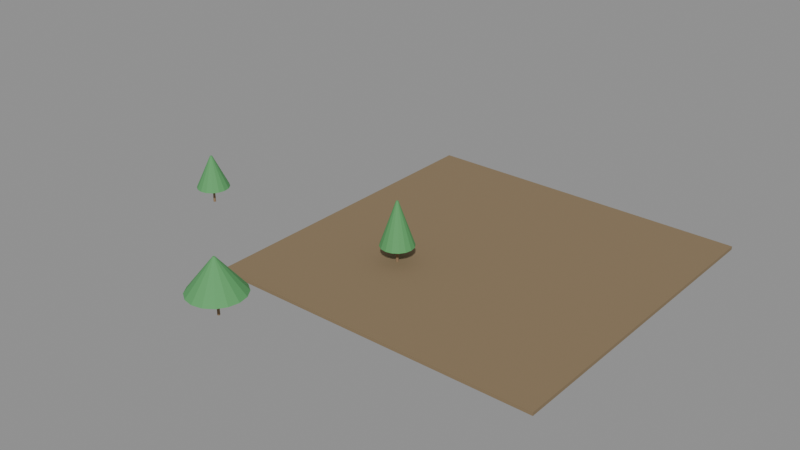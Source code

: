 # Source: e1680_after.blend  (saved by Blender 5.2.44; exported with 4.5.12 LTS)
import bpy
from mathutils import Matrix  # noqa: F401  (used for matrix-valued properties, if any)

bpy.ops.wm.read_factory_settings(use_empty=True)
scene = bpy.context.scene
scene.name = 'Scene'

# ---- materials (node trees are filled in below, after node groups)
mat_cesped = bpy.data.materials.new('Cesped')
mat_madera_tronco = bpy.data.materials.new('Madera_Tronco')
mat_follaje = bpy.data.materials.new('Follaje')

# ---- material node trees
mat_cesped.use_nodes = True; mat_cesped.node_tree.nodes.clear()
_N = mat_cesped.node_tree.nodes; _L = mat_cesped.node_tree.links
n0 = _N.new('ShaderNodeBsdfPrincipled'); n0.name = 'Principled BSDF'; n0.location = (-200, 100)
n0.inputs[0].default_value = (0.25, 0.18, 0.1, 1.0)
n0.inputs[2].default_value = 0.9
n0.inputs[3].default_value = 1.45
n0.inputs[10].default_value = 0.005
n1 = _N.new('ShaderNodeOutputMaterial'); n1.name = 'Material Output'; n1.location = (200, 100)
_L.new(n0.outputs[0], n1.inputs[0])
n1.is_active_output = True
mat_madera_tronco.use_nodes = True; mat_madera_tronco.node_tree.nodes.clear()
_N = mat_madera_tronco.node_tree.nodes; _L = mat_madera_tronco.node_tree.links
n0 = _N.new('ShaderNodeBsdfPrincipled'); n0.name = 'Principled BSDF'; n0.location = (-200, 100)
n0.inputs[0].default_value = (0.28, 0.18, 0.1, 1.0)
n0.inputs[2].default_value = 0.9
n0.inputs[3].default_value = 1.45
n0.inputs[10].default_value = 0.005
n1 = _N.new('ShaderNodeOutputMaterial'); n1.name = 'Material Output'; n1.location = (200, 100)
_L.new(n0.outputs[0], n1.inputs[0])
n1.is_active_output = True
mat_follaje.use_nodes = True; mat_follaje.node_tree.nodes.clear()
_N = mat_follaje.node_tree.nodes; _L = mat_follaje.node_tree.links
n0 = _N.new('ShaderNodeBsdfPrincipled'); n0.name = 'Principled BSDF'; n0.location = (-200, 100)
n0.inputs[0].default_value = (0.1, 0.35, 0.12, 1.0)
n0.inputs[2].default_value = 0.8
n0.inputs[3].default_value = 1.45
n0.inputs[10].default_value = 0.005
n1 = _N.new('ShaderNodeOutputMaterial'); n1.name = 'Material Output'; n1.location = (200, 100)
_L.new(n0.outputs[0], n1.inputs[0])
n1.is_active_output = True

# ---- meshes
me_baseparque_cuerpo_mesh = bpy.data.meshes.new('BaseParque_Cuerpo_mesh')
me_baseparque_cuerpo_mesh.from_pydata([(0.0, 0.0, 0.0), (30.0, 0.0, 0.0), (30.0, 30.0, 0.0), (0.0, 30.0, 0.0), (0.0, 0.0, 0.3), (30.0, 0.0, 0.3), (30.0, 30.0, 0.3), (0.0, 30.0, 0.3)], [], [(0, 1, 2, 3), (4, 5, 6, 7), (0, 1, 5, 4), (1, 2, 6, 5), (2, 3, 7, 6), (3, 0, 4, 7)])
me_baseparque_cuerpo_mesh.materials.append(mat_cesped)
me_baseparque_cuerpo_mesh.update()
me_arbol1_tronco_mesh = bpy.data.meshes.new('Arbol1_Tronco_mesh')
me_arbol1_tronco_mesh.from_pydata([(0.0, 0.12, 0.0), (0.0, 0.084, 1.5), (0.06, 0.1039, 0.0), (0.042, 0.07275, 1.5), (0.1039, 0.06, 0.0), (0.07275, 0.042, 1.5), (0.12, 0.0, 0.0), (0.084, 0.0, 1.5), (0.1039, -0.06, 0.0), (0.07275, -0.042, 1.5), (0.06, -0.1039, 0.0), (0.042, -0.07275, 1.5), (0.0, -0.12, 0.0), (0.0, -0.084, 1.5), (-0.06, -0.1039, 0.0), (-0.042, -0.07275, 1.5), (-0.1039, -0.06, 0.0), (-0.07275, -0.042, 1.5), (-0.12, 0.0, 0.0), (-0.084, 0.0, 1.5), (-0.1039, 0.06, 0.0), (-0.07275, 0.042, 1.5), (-0.06, 0.1039, 0.0), (-0.042, 0.07275, 1.5)], [], [(0, 1, 3, 2), (2, 3, 5, 4), (4, 5, 7, 6), (6, 7, 9, 8), (8, 9, 11, 10), (10, 11, 13, 12), (12, 13, 15, 14), (14, 15, 17, 16), (16, 17, 19, 18), (18, 19, 21, 20), (3, 1, 23, 21, 19, 17, 15, 13, 11, 9, 7, 5), (20, 21, 23, 22), (22, 23, 1, 0), (0, 2, 4, 6, 8, 10, 12, 14, 16, 18, 20, 22)])
me_arbol1_tronco_mesh.materials.append(mat_madera_tronco)
me_arbol1_tronco_mesh.update()
me_arbol1_copa_mesh = bpy.data.meshes.new('Arbol1_Copa_mesh')
me_arbol1_copa_mesh.from_pydata([(0.0, 1.5, 1.5), (0.0, 0.1, 4.5), (0.574, 1.386, 1.5), (0.03827, 0.09239, 4.5), (1.061, 1.061, 1.5), (0.07071, 0.07071, 4.5), (1.386, 0.574, 1.5), (0.09239, 0.03827, 4.5), (1.5, 0.0, 1.5), (0.1, 0.0, 4.5), (1.386, -0.574, 1.5), (0.09239, -0.03827, 4.5), (1.061, -1.061, 1.5), (0.07071, -0.07071, 4.5), (0.574, -1.386, 1.5), (0.03827, -0.09239, 4.5), (0.0, -1.5, 1.5), (0.0, -0.1, 4.5), (-0.574, -1.386, 1.5), (-0.03827, -0.09239, 4.5), (-1.061, -1.061, 1.5), (-0.07071, -0.07071, 4.5), (-1.386, -0.574, 1.5), (-0.09239, -0.03827, 4.5), (-1.5, 0.0, 1.5), (-0.1, 0.0, 4.5), (-1.386, 0.574, 1.5), (-0.09239, 0.03827, 4.5), (-1.061, 1.061, 1.5), (-0.07071, 0.07071, 4.5), (-0.574, 1.386, 1.5), (-0.03827, 0.09239, 4.5)], [], [(0, 1, 3, 2), (2, 3, 5, 4), (4, 5, 7, 6), (6, 7, 9, 8), (8, 9, 11, 10), (10, 11, 13, 12), (12, 13, 15, 14), (14, 15, 17, 16), (16, 17, 19, 18), (18, 19, 21, 20), (20, 21, 23, 22), (22, 23, 25, 24), (24, 25, 27, 26), (26, 27, 29, 28), (3, 1, 31, 29, 27, 25, 23, 21, 19, 17, 15, 13, 11, 9, 7, 5), (28, 29, 31, 30), (30, 31, 1, 0), (0, 2, 4, 6, 8, 10, 12, 14, 16, 18, 20, 22, 24, 26, 28, 30)])
me_arbol1_copa_mesh.materials.append(mat_follaje)
me_arbol1_copa_mesh.update()
me_arbol2_tronco_mesh = bpy.data.meshes.new('Arbol2_Tronco_mesh')
me_arbol2_tronco_mesh.from_pydata([(0.0, 0.12, 0.0), (0.0, 0.084, 2.0), (0.06, 0.1039, 0.0), (0.042, 0.07275, 2.0), (0.1039, 0.06, 0.0), (0.07275, 0.042, 2.0), (0.12, 0.0, 0.0), (0.084, 0.0, 2.0), (0.1039, -0.06, 0.0), (0.07275, -0.042, 2.0), (0.06, -0.1039, 0.0), (0.042, -0.07275, 2.0), (0.0, -0.12, 0.0), (0.0, -0.084, 2.0), (-0.06, -0.1039, 0.0), (-0.042, -0.07275, 2.0), (-0.1039, -0.06, 0.0), (-0.07275, -0.042, 2.0), (-0.12, 0.0, 0.0), (-0.084, 0.0, 2.0), (-0.1039, 0.06, 0.0), (-0.07275, 0.042, 2.0), (-0.06, 0.1039, 0.0), (-0.042, 0.07275, 2.0)], [], [(0, 1, 3, 2), (2, 3, 5, 4), (4, 5, 7, 6), (6, 7, 9, 8), (8, 9, 11, 10), (10, 11, 13, 12), (12, 13, 15, 14), (14, 15, 17, 16), (16, 17, 19, 18), (18, 19, 21, 20), (3, 1, 23, 21, 19, 17, 15, 13, 11, 9, 7, 5), (20, 21, 23, 22), (22, 23, 1, 0), (0, 2, 4, 6, 8, 10, 12, 14, 16, 18, 20, 22)])
me_arbol2_tronco_mesh.materials.append(mat_madera_tronco)
me_arbol2_tronco_mesh.update()
me_arbol2_copa_mesh = bpy.data.meshes.new('Arbol2_Copa_mesh')
me_arbol2_copa_mesh.from_pydata([(0.0, 2.5, 2.0), (0.0, 0.1, 5.0), (0.9567, 2.31, 2.0), (0.03827, 0.09239, 5.0), (1.768, 1.768, 2.0), (0.07071, 0.07071, 5.0), (2.31, 0.9567, 2.0), (0.09239, 0.03827, 5.0), (2.5, 0.0, 2.0), (0.1, 0.0, 5.0), (2.31, -0.9567, 2.0), (0.09239, -0.03827, 5.0), (1.768, -1.768, 2.0), (0.07071, -0.07071, 5.0), (0.9567, -2.31, 2.0), (0.03827, -0.09239, 5.0), (0.0, -2.5, 2.0), (0.0, -0.1, 5.0), (-0.9567, -2.31, 2.0), (-0.03827, -0.09239, 5.0), (-1.768, -1.768, 2.0), (-0.07071, -0.07071, 5.0), (-2.31, -0.9567, 2.0), (-0.09239, -0.03827, 5.0), (-2.5, 0.0, 2.0), (-0.1, 0.0, 5.0), (-2.31, 0.9567, 2.0), (-0.09239, 0.03827, 5.0), (-1.768, 1.768, 2.0), (-0.07071, 0.07071, 5.0), (-0.9567, 2.31, 2.0), (-0.03827, 0.09239, 5.0)], [], [(0, 1, 3, 2), (2, 3, 5, 4), (4, 5, 7, 6), (6, 7, 9, 8), (8, 9, 11, 10), (10, 11, 13, 12), (12, 13, 15, 14), (14, 15, 17, 16), (16, 17, 19, 18), (18, 19, 21, 20), (20, 21, 23, 22), (22, 23, 25, 24), (24, 25, 27, 26), (26, 27, 29, 28), (3, 1, 31, 29, 27, 25, 23, 21, 19, 17, 15, 13, 11, 9, 7, 5), (28, 29, 31, 30), (30, 31, 1, 0), (0, 2, 4, 6, 8, 10, 12, 14, 16, 18, 20, 22, 24, 26, 28, 30)])
me_arbol2_copa_mesh.materials.append(mat_follaje)
me_arbol2_copa_mesh.update()
me_arbol3_tronco_mesh = bpy.data.meshes.new('Arbol3_Tronco_mesh')
me_arbol3_tronco_mesh.from_pydata([(0.0, 0.12, 0.0), (0.0, 0.084, 1.5), (0.06, 0.1039, 0.0), (0.042, 0.07275, 1.5), (0.1039, 0.06, 0.0), (0.07275, 0.042, 1.5), (0.12, 0.0, 0.0), (0.084, 0.0, 1.5), (0.1039, -0.06, 0.0), (0.07275, -0.042, 1.5), (0.06, -0.1039, 0.0), (0.042, -0.07275, 1.5), (0.0, -0.12, 0.0), (0.0, -0.084, 1.5), (-0.06, -0.1039, 0.0), (-0.042, -0.07275, 1.5), (-0.1039, -0.06, 0.0), (-0.07275, -0.042, 1.5), (-0.12, 0.0, 0.0), (-0.084, 0.0, 1.5), (-0.1039, 0.06, 0.0), (-0.07275, 0.042, 1.5), (-0.06, 0.1039, 0.0), (-0.042, 0.07275, 1.5)], [], [(0, 1, 3, 2), (2, 3, 5, 4), (4, 5, 7, 6), (6, 7, 9, 8), (8, 9, 11, 10), (10, 11, 13, 12), (12, 13, 15, 14), (14, 15, 17, 16), (16, 17, 19, 18), (18, 19, 21, 20), (3, 1, 23, 21, 19, 17, 15, 13, 11, 9, 7, 5), (20, 21, 23, 22), (22, 23, 1, 0), (0, 2, 4, 6, 8, 10, 12, 14, 16, 18, 20, 22)])
me_arbol3_tronco_mesh.materials.append(mat_madera_tronco)
me_arbol3_tronco_mesh.update()
me_arbol3_copa_mesh = bpy.data.meshes.new('Arbol3_Copa_mesh')
me_arbol3_copa_mesh.from_pydata([(0.0, 1.5, 1.5), (0.0, 0.1, 5.5), (0.574, 1.386, 1.5), (0.03827, 0.09239, 5.5), (1.061, 1.061, 1.5), (0.07071, 0.07071, 5.5), (1.386, 0.574, 1.5), (0.09239, 0.03827, 5.5), (1.5, 0.0, 1.5), (0.1, 0.0, 5.5), (1.386, -0.574, 1.5), (0.09239, -0.03827, 5.5), (1.061, -1.061, 1.5), (0.07071, -0.07071, 5.5), (0.574, -1.386, 1.5), (0.03827, -0.09239, 5.5), (0.0, -1.5, 1.5), (0.0, -0.1, 5.5), (-0.574, -1.386, 1.5), (-0.03827, -0.09239, 5.5), (-1.061, -1.061, 1.5), (-0.07071, -0.07071, 5.5), (-1.386, -0.574, 1.5), (-0.09239, -0.03827, 5.5), (-1.5, 0.0, 1.5), (-0.1, 0.0, 5.5), (-1.386, 0.574, 1.5), (-0.09239, 0.03827, 5.5), (-1.061, 1.061, 1.5), (-0.07071, 0.07071, 5.5), (-0.574, 1.386, 1.5), (-0.03827, 0.09239, 5.5)], [], [(0, 1, 3, 2), (2, 3, 5, 4), (4, 5, 7, 6), (6, 7, 9, 8), (8, 9, 11, 10), (10, 11, 13, 12), (12, 13, 15, 14), (14, 15, 17, 16), (16, 17, 19, 18), (18, 19, 21, 20), (20, 21, 23, 22), (22, 23, 25, 24), (24, 25, 27, 26), (26, 27, 29, 28), (3, 1, 31, 29, 27, 25, 23, 21, 19, 17, 15, 13, 11, 9, 7, 5), (28, 29, 31, 30), (30, 31, 1, 0), (0, 2, 4, 6, 8, 10, 12, 14, 16, 18, 20, 22, 24, 26, 28, 30)])
me_arbol3_copa_mesh.materials.append(mat_follaje)
me_arbol3_copa_mesh.update()

# ---- objects
ob_baseparque = bpy.data.objects.new('BaseParque', None)
ob_baseparque_cuerpo = bpy.data.objects.new('BaseParque_Cuerpo', me_baseparque_cuerpo_mesh)
ob_arbol1 = bpy.data.objects.new('Arbol1', None)
ob_arbol1_tronco = bpy.data.objects.new('Arbol1_Tronco', me_arbol1_tronco_mesh)
ob_arbol1_copa = bpy.data.objects.new('Arbol1_Copa', me_arbol1_copa_mesh)
ob_arbol2 = bpy.data.objects.new('Arbol2', None)
ob_arbol2_tronco = bpy.data.objects.new('Arbol2_Tronco', me_arbol2_tronco_mesh)
ob_arbol2_copa = bpy.data.objects.new('Arbol2_Copa', me_arbol2_copa_mesh)
ob_arbol3 = bpy.data.objects.new('Arbol3', None)
ob_arbol3_tronco = bpy.data.objects.new('Arbol3_Tronco', me_arbol3_tronco_mesh)
ob_arbol3_copa = bpy.data.objects.new('Arbol3_Copa', me_arbol3_copa_mesh)

# ---- transforms, parenting, visibility, modifiers, constraints
ob_baseparque.location = (0.0, 0.0, -0.3)
ob_baseparque.empty_display_type = 'ARROWS'
ob_baseparque_cuerpo.parent = ob_baseparque
ob_baseparque_cuerpo.location = (0.0, 0.0, 0.0)
ob_arbol1.location = (-10.0, 8.0, 0.0)
ob_arbol1.empty_display_type = 'ARROWS'
ob_arbol1_tronco.parent = ob_arbol1
ob_arbol1_tronco.location = (0.0, 0.0, 0.0)
ob_arbol1_copa.parent = ob_arbol1
ob_arbol1_copa.location = (0.0, 0.0, 0.0)
ob_arbol2.location = (5.0, -5.0, 0.0)
ob_arbol2.empty_display_type = 'ARROWS'
ob_arbol2_tronco.parent = ob_arbol2
ob_arbol2_tronco.location = (0.0, 0.0, 0.0)
ob_arbol2_copa.parent = ob_arbol2
ob_arbol2_copa.location = (0.0, 0.0, 0.0)
ob_arbol3.location = (10.0, 10.0, 0.0)
ob_arbol3.empty_display_type = 'ARROWS'
ob_arbol3_tronco.parent = ob_arbol3
ob_arbol3_tronco.location = (0.0, 0.0, 0.0)
ob_arbol3_copa.parent = ob_arbol3
ob_arbol3_copa.location = (0.0, 0.0, 0.0)

# ---- collection membership
scene.collection.objects.link(ob_baseparque)
scene.collection.objects.link(ob_baseparque_cuerpo)
scene.collection.objects.link(ob_arbol1)
scene.collection.objects.link(ob_arbol1_tronco)
scene.collection.objects.link(ob_arbol1_copa)
scene.collection.objects.link(ob_arbol2)
scene.collection.objects.link(ob_arbol2_tronco)
scene.collection.objects.link(ob_arbol2_copa)
scene.collection.objects.link(ob_arbol3)
scene.collection.objects.link(ob_arbol3_tronco)
scene.collection.objects.link(ob_arbol3_copa)

# ---- scene / render settings (as saved in the file)
scene.frame_start = 1; scene.frame_end = 250; scene.frame_set(1)
scene.render.engine = 'BLENDER_EEVEE_NEXT'
scene.render.bake_bias = 0.0
scene.render.bake_samples = 0
scene.render.compositor_device = 'GPU'
scene.eevee.use_volume_custom_range = False
scene.eevee.fast_gi_thickness_near = 0.1
scene.eevee.fast_gi_thickness_far = 0.0
scene.eevee.ray_tracing_options.screen_trace_thickness = 0.1
bpy.context.view_layer.update()

# ---- added for rendering (the .blend has no active camera and no usable light): camera, sun + grey world if the file has none
cam_auto = bpy.data.cameras.new('AutoCamera')
cam_auto.lens = 50.0
cam_auto.sensor_width = 36.0
cam_auto.clip_end = 1000.0
ob_auto_camera = bpy.data.objects.new('AutoCamera', cam_auto)
scene.collection.objects.link(ob_auto_camera)
ob_auto_camera.location = (61.2781, -51.1837, 44.2225)
ob_auto_camera.rotation_euler = (1.09748, -7.21219e-08, 0.694738)
scene.camera = ob_auto_camera
light_auto_sun = bpy.data.lights.new('AutoSun', 'SUN')
light_auto_sun.energy = 3.0
light_auto_sun.angle = 0.0523599
ob_auto_sun = bpy.data.objects.new('AutoSun', light_auto_sun)
scene.collection.objects.link(ob_auto_sun)
ob_auto_sun.rotation_euler = (0.872665, 0.174533, 0.523599)
if scene.world is None:
    world_auto = bpy.data.worlds.new('AutoWorld')
    world_auto.color = (0.3, 0.3, 0.3)
    scene.world = world_auto
bpy.context.view_layer.update()
